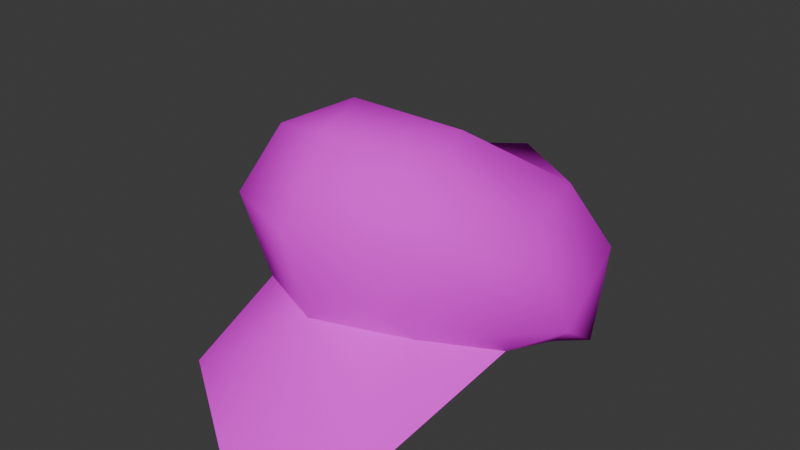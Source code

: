 # Source: luigi_cap_source.blend  (saved by Blender 4.2.66; exported with 4.5.12 LTS)
import bpy
from mathutils import Matrix  # noqa: F401  (used for matrix-valued properties, if any)

bpy.ops.wm.read_factory_settings(use_empty=True)
scene = bpy.context.scene
scene.name = 'Scene'

# ---- images (referenced by path relative to the original .blend; pixels are not part of the script)
import os
ASSET_DIR = os.environ.get("B2B_ASSET_DIR", "")  # directory of the original .blend (textures are referenced by path, not embedded)
HERE = os.path.dirname(os.path.abspath(__file__))  # packed textures are extracted next to this script under _unpacked/

def load_image(name, relpath, width, height, colorspace="sRGB"):
    """Load a texture the original file referenced (path relative to the .blend, or extracted next to this script)."""
    p = next((c for c in (os.path.join(HERE, relpath), os.path.join(ASSET_DIR, relpath)) if relpath and os.path.exists(c)), "")
    if p:
        img = bpy.data.images.load(p, check_existing=True)
        img.name = name
    else:  # same state as the original file: an image datablock whose file is absent (Cycles renders it pink)
        img = bpy.data.images.new(name, width, height)
        img.source = "FILE"
        img.filepath = "//" + (relpath or name)
    img.colorspace_settings.name = colorspace
    return img
img_luigi_cap_16_png = load_image('luigi_cap_16.png', 'luigi_cap_16.png', 1024, 1024, 'sRGB')

# ---- materials (node trees are filled in below, after node groups)
mat_mat_cap = bpy.data.materials.new('mat_cap')

# ---- material node trees
mat_mat_cap.use_nodes = True; mat_mat_cap.node_tree.nodes.clear()
_N = mat_mat_cap.node_tree.nodes; _L = mat_mat_cap.node_tree.links
n0 = _N.new('ShaderNodeBsdfPrincipled'); n0.name = 'Principled BSDF'; n0.location = (0, 300)
n0.inputs[13].default_value = 0.0
n0.inputs[27].default_value = (0.0, 0.0, 0.0, 1.0)
n1 = _N.new('ShaderNodeOutputMaterial'); n1.name = 'Material Output'; n1.location = (300, 300)
n2 = _N.new('ShaderNodeTexImage'); n2.name = 'Image Texture'; n2.location = (-300, 300)
n2.label = 'Base Color'
n2.image = img_luigi_cap_16_png
n3 = _N.new('ShaderNodeRGB'); n3.name = 'RGB'; n3.location = (-300, 0)
n3.label = 'Ambient'
n3.outputs[0].default_value = (0.5161, 0.5161, 0.5161, 1.0)
_L.new(n0.outputs[0], n1.inputs[0])
_L.new(n2.outputs[0], n0.inputs[0])
n1.is_active_output = True

# ---- world
world_world = bpy.data.worlds.new('World'); scene.world = world_world
world_world.use_nodes = True; world_world.node_tree.nodes.clear()
_N = world_world.node_tree.nodes; _L = world_world.node_tree.links
n0 = _N.new('ShaderNodeOutputWorld'); n0.name = 'World Output'; n0.location = (300, 300)
n1 = _N.new('ShaderNodeBackground'); n1.name = 'Background'; n1.location = (10, 300)
n1.inputs[0].default_value = (0.05088, 0.05088, 0.05088, 1.0)
_L.new(n1.outputs[0], n0.inputs[0])
n0.is_active_output = True
world_world.color = (0.05088, 0.05088, 0.05088)
world_world.sun_shadow_jitter_overblur = 0.0

# ---- meshes
me_luigi_cap = bpy.data.meshes.new('luigi_cap')
me_luigi_cap.from_pydata([(-3.779, 2.299, -2.507), (0.0, 2.298, -4.896), (-2.899, 1.247, -3.761), (0.0, 1.02, -4.758), (0.0, -0.007812, -3.951), (2.899, 1.247, -3.761), (3.375, 0.1511, -1.57), (4.381, 0.6343, -0.752), (3.477, 0.3757, -0.4519), (4.673, 1.771, 0.8472), (3.472, 1.122, 1.605), (2.279, 1.881, 3.495), (0.0, 6.351, 3.713), (-2.235, 5.806, 2.979), (-2.58, 4.323, 4.112), (-3.874, 4.395, 1.158), (-4.673, 1.771, 0.8472), (-3.779, 2.299, -2.507), (-4.381, 0.6343, -0.752), (-2.899, 1.247, -3.761), (-3.375, 0.1511, -1.57), (0.0, -0.007812, -3.951), (0.0, 2.298, -4.896), (-3.779, 2.299, -2.507), (0.0, 3.549, -4.225), (-2.132, 3.396, -3.062), (2.132, 3.396, -3.062), (1.652, 6.024, 1.04), (3.874, 4.395, 1.158), (2.235, 5.806, 2.979), (-3.779, 2.299, -2.507), (-3.874, 4.395, 1.158), (-2.132, 3.396, -3.062), (-1.652, 6.024, 1.04), (1.652, 6.024, 1.04), (0.0, 6.351, 3.713), (2.235, 5.806, 2.979), (-2.279, 1.881, 3.495), (0.0, 2.076, 4.581), (-2.58, 4.323, 4.112), (0.0, 4.554, 5.288), (0.0, 6.351, 3.713), (2.58, 4.323, 4.112), (-3.472, 1.122, 1.605), (-2.244, 1.297, 3.111), (-2.994, 0.07349, 5.46), (0.0, 1.416, 3.832), (0.0, 0.03662, 7.475), (2.994, 0.07349, 5.46), (-2.994, 0.07349, 5.46), (0.0, 0.03662, 7.475), (0.0, 2.076, 4.581), (2.994, 0.07349, 5.46), (2.279, 1.881, 3.495), (3.472, 1.122, 1.605), (3.874, 4.395, 1.158), (4.673, 1.771, 0.8472), (3.779, 2.299, -2.507), (4.381, 0.6343, -0.752), (2.899, 1.247, -3.761), (0.0, 2.298, -4.896), (0.0, 3.549, -4.225), (3.779, 2.299, -2.507), (2.132, 3.396, -3.062), (3.874, 4.395, 1.158), (-3.472, 1.122, 1.605), (-4.673, 1.771, 0.8472), (-3.477, 0.3757, -0.4519), (-4.381, 0.6343, -0.752), (-3.375, 0.1511, -1.57), (0.0, -0.007812, -3.951), (3.375, 0.1511, -1.57), (0.0, 4.904, 1.512), (3.477, 0.3757, -0.4519), (3.472, 1.122, 1.605), (3.472, 1.122, 1.605), (2.244, 1.297, 3.111), (0.0, 4.904, 1.512), (0.0, 1.416, 3.832), (-2.244, 1.297, 3.111), (-2.244, 1.297, 3.111), (-3.472, 1.122, 1.605), (0.0, 4.904, 1.512), (-3.477, 0.3757, -0.4519), (-3.375, 0.1511, -1.57), (-3.874, 4.395, 1.158), (-2.235, 5.806, 2.979), (-1.652, 6.024, 1.04), (0.0, 6.351, 3.713), (3.779, 2.299, -2.507), (2.899, 1.247, -3.761), (0.0, 2.298, -4.896), (0.0, 1.02, -4.758), (2.279, 1.881, 3.495), (2.58, 4.323, 4.112), (0.0, 2.076, 4.581), (0.0, 4.554, 5.288), (2.279, 1.881, 3.495), (4.673, 1.771, 0.8472), (2.58, 4.323, 4.112), (3.874, 4.395, 1.158), (0.0, 6.351, 3.713), (2.58, 4.323, 4.112), (2.235, 5.806, 2.979), (3.874, 4.395, 1.158), (-3.472, 1.122, 1.605), (-2.994, 0.07349, 5.46), (-2.279, 1.881, 3.495), (0.0, 2.076, 4.581), (0.0, 1.416, 3.832), (2.244, 1.297, 3.111), (2.994, 0.07349, 5.46), (3.472, 1.122, 1.605), (-2.58, 4.323, 4.112), (-4.673, 1.771, 0.8472), (-2.279, 1.881, 3.495), (-3.472, 1.122, 1.605), (0.0, -0.007812, -3.951), (0.0, 4.904, 1.512), (-3.375, 0.1511, -1.57)], [], [(0, 1, 2), (1, 3, 2), (2, 3, 4), (3, 5, 4), (4, 5, 6), (5, 7, 6), (6, 7, 8), (7, 9, 8), (8, 9, 10), (9, 11, 10), (12, 13, 14), (13, 15, 14), (14, 15, 16), (15, 17, 16), (16, 17, 18), (17, 19, 18), (18, 19, 20), (19, 21, 20), (22, 23, 24), (23, 25, 24), (24, 25, 26), (25, 27, 26), (26, 27, 28), (27, 29, 28), (30, 31, 32), (31, 33, 32), (32, 33, 34), (33, 35, 34), (34, 35, 36), (37, 38, 39), (38, 40, 39), (39, 40, 41), (40, 42, 41), (43, 44, 45), (44, 46, 45), (45, 46, 47), (46, 48, 47), (49, 50, 51), (50, 52, 51), (51, 52, 53), (52, 54, 53), (55, 56, 57), (56, 58, 57), (57, 58, 59), (60, 61, 62), (61, 63, 62), (62, 63, 64), (65, 66, 67), (66, 68, 67), (67, 68, 69), (70, 71, 72), (71, 73, 72), (72, 73, 74), (75, 76, 77), (76, 78, 77), (77, 78, 79), (80, 81, 82), (81, 83, 82), (82, 83, 84), (85, 86, 87), (86, 88, 87), (89, 90, 91), (90, 92, 91), (93, 94, 95), (94, 96, 95), (97, 98, 99), (98, 100, 99), (101, 102, 103), (102, 104, 103), (105, 106, 107), (106, 108, 107), (109, 110, 111), (110, 112, 111), (113, 114, 115), (114, 116, 115), (117, 118, 119)])
me_luigi_cap.polygons.foreach_set('use_smooth', [True] * 76)
_uv = me_luigi_cap.uv_layers.new(name='texcoords')
_uv.uv.foreach_set('vector', [0.9492, 0.9609, 0.9492, 0.9609, 0.9492, 0.9609, 0.9492, 0.9609, 0.9492, 0.9609, 0.9492, 0.9609, 0.9492, 0.9609, 0.9492, 0.9609, 0.9492, 0.9609, 0.9492, 0.9609, 0.9492, 0.9609, 0.9492, 0.9609, 0.9492, 0.9609, 0.9492, 0.9609, 0.9492, 0.9609, 0.9492, 0.9609, 0.9492, 0.9609, 0.9492, 0.9609, 0.9492, 0.9609, 0.9492, 0.9609, 0.9492, 0.9609, 0.9492, 0.9609, 0.9492, 0.9609, 0.9492, 0.9609, 0.9492, 0.9609, 0.9492, 0.9609, 0.9492, 0.9609, 0.9492, 0.9609, 0.9492, 0.9609, 0.9492, 0.9609, 0.9492, 0.9609, 0.9492, 0.9609, 0.9492, 0.9609, 0.9492, 0.9609, 0.9492, 0.9609, 0.9492, 0.9609, 0.9492, 0.9609, 0.9492, 0.9609, 0.9492, 0.9609, 0.9492, 0.9609, 0.9492, 0.9609, 0.9492, 0.9609, 0.9492, 0.9609, 0.9492, 0.9609, 0.9492, 0.9609, 0.9492, 0.9609, 0.9492, 0.9609, 0.9492, 0.9609, 0.9492, 0.9609, 0.9492, 0.9609, 0.9492, 0.9609, 0.9492, 0.9609, 0.9492, 0.9609, 0.9492, 0.9609, 0.1758, 0.2441, 0.2773, 0.2754, 0.1758, 0.2754, 0.2773, 0.2754, 0.2266, 0.3105, 0.1758, 0.2754, 0.1758, 0.2754, 0.2266, 0.3105, 0.1094, 0.3105, 0.2266, 0.3105, 0.125, 0.4141, 0.1094, 0.3105, 0.1094, 0.3105, 0.125, 0.4141, 0.06055, 0.4004, 0.125, 0.4141, 0.1055, 0.4609, 0.06055, 0.4004, 0.2773, 0.2754, 0.2773, 0.4043, 0.2266, 0.3105, 0.2773, 0.4043, 0.2109, 0.4141, 0.2266, 0.3105, 0.2266, 0.3105, 0.2109, 0.4141, 0.125, 0.4141, 0.2109, 0.4141, 0.1602, 0.4902, 0.125, 0.4141, 0.125, 0.4141, 0.1602, 0.4902, 0.1055, 0.4609, 0.05078, 0.5547, 0.5, 0.5742, 0.0, 0.8809, 0.5, 0.5742, 0.5, 0.9492, 0.0, 0.8809, 0.0, 0.8809, 0.5, 0.9492, 0.5, 1.0, 0.5, 0.9492, 1.0, 0.8809, 0.5, 1.0, 0.3047, 0.2852, 0.1172, 0.2227, 0.25, 0.0918, 0.1172, 0.2227, 0.01562, 0.2109, 0.25, 0.0918, 0.25, 0.0918, 0.01562, 0.2109, 0.01562, 0.07422, 0.01562, 0.2109, 0.25, 0.0918, 0.01562, 0.07422, 0.25, 0.0918, 0.01562, 0.07422, 0.01562, 0.2109, 0.01562, 0.07422, 0.25, 0.0918, 0.01562, 0.2109, 0.01562, 0.2109, 0.25, 0.0918, 0.1172, 0.2227, 0.25, 0.0918, 0.3047, 0.2852, 0.1172, 0.2227, 0.9492, 0.9609, 0.9492, 0.9609, 0.9492, 0.9609, 0.9492, 0.9609, 0.9492, 0.9609, 0.9492, 0.9609, 0.9492, 0.9609, 0.9492, 0.9609, 0.9492, 0.9609, 0.1758, 0.2441, 0.1758, 0.2754, 0.06055, 0.2754, 0.1758, 0.2754, 0.1094, 0.3105, 0.06055, 0.2754, 0.06055, 0.2754, 0.1094, 0.3105, 0.06055, 0.4004, 0.9492, 0.9609, 0.9492, 0.9609, 0.9492, 0.9609, 0.9492, 0.9609, 0.9492, 0.9609, 0.9492, 0.9609, 0.9492, 0.9609, 0.9492, 0.9609, 0.9492, 0.9609, 0.6641, 0.375, 0.6641, 0.03906, 0.9746, 0.1992, 0.6641, 0.03906, 0.6641, 0.375, 0.9746, 0.1992, 0.9746, 0.1992, 0.6641, 0.375, 0.6641, 0.03906, 0.6641, 0.03906, 0.6641, 0.375, 0.9746, 0.1992, 0.6641, 0.375, 0.6641, 0.03906, 0.9746, 0.1992, 0.9746, 0.1992, 0.6641, 0.03906, 0.6641, 0.375, 0.6641, 0.375, 0.6641, 0.03906, 0.9746, 0.1992, 0.6641, 0.03906, 0.6641, 0.375, 0.9746, 0.1992, 0.9746, 0.1992, 0.6641, 0.375, 0.6641, 0.03906, 0.2773, 0.4043, 0.2441, 0.4609, 0.2109, 0.4141, 0.2441, 0.4609, 0.1602, 0.4902, 0.2109, 0.4141, 0.9492, 0.9609, 0.9492, 0.9609, 0.9492, 0.9609, 0.9492, 0.9609, 0.9492, 0.9609, 0.9492, 0.9609, 0.9492, 0.5547, 1.0, 0.8809, 0.5, 0.5742, 1.0, 0.8809, 0.5, 0.9492, 0.5, 0.5742, 0.9492, 0.9609, 0.9492, 0.9609, 0.9492, 0.9609, 0.9492, 0.9609, 0.9492, 0.9609, 0.9492, 0.9609, 0.9492, 0.9609, 0.9492, 0.9609, 0.9492, 0.9609, 0.9492, 0.9609, 0.9492, 0.9609, 0.9492, 0.9609, 0.3047, 0.2852, 0.25, 0.0918, 0.1172, 0.2227, 0.25, 0.0918, 0.01562, 0.2109, 0.1172, 0.2227, 0.01562, 0.2109, 0.1172, 0.2227, 0.25, 0.0918, 0.1172, 0.2227, 0.3047, 0.2852, 0.25, 0.0918, 0.9492, 0.9609, 0.9492, 0.9609, 0.9492, 0.9609, 0.9492, 0.9609, 0.9492, 0.9609, 0.9492, 0.9609, 0.6641, 0.375, 0.9746, 0.1992, 0.6641, 0.03906])
me_luigi_cap.materials.append(mat_mat_cap)
me_luigi_cap.update()
me_luigi_cap.normals_split_custom_set([tuple(v) for v in zip(*[iter([-0.7504, 0.3303, -0.5726, -1.207e-05, 0.3103, -0.9506, -0.5802, -0.3438, -0.7384, -1.207e-05, 0.3103, -0.9506, -3.818e-05, -0.3788, -0.9255, -0.5802, -0.3438, -0.7384, -0.5802, -0.3438, -0.7384, -3.818e-05, -0.3788, -0.9255, 1.603e-05, -0.7478, -0.6639, -3.818e-05, -0.3788, -0.9255, 0.5801, -0.3438, -0.7384, 1.603e-05, -0.7478, -0.6639, 1.603e-05, -0.7478, -0.6639, 0.5801, -0.3438, -0.7384, 0.4688, -0.836, -0.2852, 0.5801, -0.3438, -0.7384, 0.7923, -0.5972, -0.1249, 0.4688, -0.836, -0.2852, 0.4688, -0.836, -0.2852, 0.7923, -0.5972, -0.1249, 0.4396, -0.842, 0.3126, 0.7923, -0.5972, -0.1249, 0.8933, -0.2893, 0.344, 0.4396, -0.842, 0.3126, 0.4396, -0.842, 0.3126, 0.8933, -0.2893, 0.344, 0.6274, -0.6372, 0.4476, 0.8933, -0.2893, 0.344, 0.5954, -0.3436, 0.7262, 0.6274, -0.6372, 0.4476, -4.235e-06, 0.8925, 0.4511, -0.5569, 0.7835, 0.2755, -0.6411, 0.1857, 0.7447, -0.5569, 0.7835, 0.2755, -0.804, 0.5913, -0.06242, -0.6411, 0.1857, 0.7447, -0.6411, 0.1857, 0.7447, -0.804, 0.5913, -0.06242, -0.8933, -0.2893, 0.3441, -0.804, 0.5913, -0.06242, -0.7504, 0.3303, -0.5726, -0.8933, -0.2893, 0.3441, -0.8933, -0.2893, 0.3441, -0.7504, 0.3303, -0.5726, -0.7923, -0.5972, -0.1249, -0.7504, 0.3303, -0.5726, -0.5802, -0.3438, -0.7383, -0.7923, -0.5972, -0.1249, -0.7923, -0.5972, -0.1249, -0.5802, -0.3438, -0.7383, -0.481, -0.8329, -0.2738, -0.5802, -0.3438, -0.7383, -2.405e-05, -0.7478, -0.6639, -0.481, -0.8329, -0.2738, -1.847e-05, 0.3104, -0.9506, -0.7504, 0.3303, -0.5726, -1.758e-06, 0.6158, -0.7879, -0.7504, 0.3303, -0.5726, -0.3046, 0.8201, -0.4843, -1.758e-06, 0.6158, -0.7879, -1.758e-06, 0.6158, -0.7879, -0.3046, 0.8201, -0.4843, 0.3688, 0.804, -0.4664, -0.3046, 0.8201, -0.4843, 0.2483, 0.9226, -0.2952, 0.3688, 0.804, -0.4664, 0.3688, 0.804, -0.4664, 0.2483, 0.9226, -0.2952, 0.804, 0.5913, -0.06245, 0.2483, 0.9226, -0.2952, 0.5569, 0.7836, 0.2755, 0.804, 0.5913, -0.06245, -0.7504, 0.3303, -0.5725, -0.804, 0.5913, -0.06246, -0.3047, 0.8201, -0.4843, -0.804, 0.5913, -0.06246, -0.2971, 0.9246, -0.2385, -0.3047, 0.8201, -0.4843, -0.3047, 0.8201, -0.4843, -0.2971, 0.9246, -0.2385, 0.2482, 0.9226, -0.2952, -0.2971, 0.9246, -0.2385, 1.952e-05, 0.8925, 0.4511, 0.2482, 0.9226, -0.2952, 0.2482, 0.9226, -0.2952, 1.952e-05, 0.8925, 0.4511, 0.5569, 0.7836, 0.2755, -0.5954, -0.3436, 0.7263, -1.359e-05, -0.285, 0.9585, -0.6411, 0.1857, 0.7447, -1.359e-05, -0.285, 0.9585, -9.956e-06, 0.2209, 0.9753, -0.6411, 0.1857, 0.7447, -0.6411, 0.1857, 0.7447, -9.956e-06, 0.2209, 0.9753, 1.658e-05, 0.8925, 0.4511, -9.956e-06, 0.2209, 0.9753, 0.6411, 0.1857, 0.7446, 1.658e-05, 0.8925, 0.4511, 0.4688, -0.836, -0.2852, 0.2928, -0.89, -0.3494, 0.2928, -0.8901, -0.3494, 0.2928, -0.89, -0.3494, 8.084e-07, -0.9354, -0.3535, 0.2928, -0.8901, -0.3494, 0.2928, -0.8901, -0.3494, 8.084e-07, -0.9354, -0.3535, 3.231e-08, -0.9354, -0.3535, 8.084e-07, -0.9354, -0.3535, -0.2928, -0.8901, -0.3494, 3.231e-08, -0.9354, -0.3535, -0.5038, 0.7244, 0.4706, 0.0, 0.8174, 0.576, 1.799e-06, 0.8177, 0.5757, 0.0, 0.8174, 0.576, 0.5038, 0.7244, 0.4706, 1.799e-06, 0.8177, 0.5757, 1.799e-06, 0.8177, 0.5757, 0.5038, 0.7244, 0.4706, 0.578, 0.6951, 0.4276, 0.5038, 0.7244, 0.4706, 0.7729, 0.5816, 0.2537, 0.578, 0.6951, 0.4276, 0.804, 0.5913, -0.06248, 0.8933, -0.2893, 0.344, 0.7504, 0.3303, -0.5725, 0.8933, -0.2893, 0.344, 0.7923, -0.5972, -0.1249, 0.7504, 0.3303, -0.5725, 0.7504, 0.3303, -0.5725, 0.7923, -0.5972, -0.1249, 0.5802, -0.3438, -0.7384, 2.167e-05, 0.3104, -0.9506, -1.688e-05, 0.6158, -0.7879, 0.7504, 0.3303, -0.5726, -1.688e-05, 0.6158, -0.7879, 0.3689, 0.804, -0.4664, 0.7504, 0.3303, -0.5726, 0.7504, 0.3303, -0.5726, 0.3689, 0.804, -0.4664, 0.804, 0.5913, -0.06248, -0.6274, -0.6372, 0.4476, -0.8933, -0.2893, 0.344, -0.4396, -0.842, 0.3126, -0.8933, -0.2893, 0.344, -0.7923, -0.5971, -0.1249, -0.4396, -0.842, 0.3126, -0.4396, -0.842, 0.3126, -0.7923, -0.5971, -0.1249, -0.481, -0.8329, -0.2737, -4.726e-05, -0.7442, 0.668, -0.5879, -0.6914, 0.4199, 4.941e-05, -0.9978, -0.06642, -0.5879, -0.6914, 0.4199, -0.7264, -0.6522, 0.2167, 4.941e-05, -0.9978, -0.06642, 4.941e-05, -0.9978, -0.06642, -0.7264, -0.6522, 0.2167, -0.7298, -0.6732, -0.119, -0.7298, -0.6732, -0.1191, -0.4827, -0.5882, -0.6488, -2.831e-05, -0.9978, -0.06636, -0.4827, -0.5882, -0.6488, 1.084e-08, -0.5547, -0.832, -2.831e-05, -0.9978, -0.06636, -2.831e-05, -0.9978, -0.06636, 1.084e-08, -0.5547, -0.832, 0.4827, -0.5882, -0.6489, 0.4827, -0.5883, -0.6488, 0.7298, -0.6732, -0.119, -3.996e-05, -0.9978, -0.06636, 0.7298, -0.6732, -0.119, 0.7264, -0.6522, 0.2167, -3.996e-05, -0.9978, -0.06636, -3.996e-05, -0.9978, -0.06636, 0.7264, -0.6522, 0.2167, 0.5879, -0.6914, 0.4199, -0.804, 0.5913, -0.06246, -0.5569, 0.7836, 0.2755, -0.2971, 0.9246, -0.2385, -0.5569, 0.7836, 0.2755, -1.787e-05, 0.8925, 0.4511, -0.2971, 0.9246, -0.2385, 0.7504, 0.3303, -0.5726, 0.5802, -0.3438, -0.7384, 1.989e-05, 0.3104, -0.9506, 0.5802, -0.3438, -0.7384, 6.795e-06, -0.3788, -0.9255, 1.989e-05, 0.3104, -0.9506, 0.5954, -0.3436, 0.7263, 0.6411, 0.1857, 0.7447, 1.364e-05, -0.285, 0.9585, 0.6411, 0.1857, 0.7447, -5.835e-05, 0.2209, 0.9753, 1.364e-05, -0.285, 0.9585, 0.5955, -0.3436, 0.7262, 0.8933, -0.2893, 0.344, 0.6411, 0.1856, 0.7447, 0.8933, -0.2893, 0.344, 0.804, 0.5913, -0.06245, 0.6411, 0.1856, 0.7447, -3.055e-06, 0.8925, 0.4511, 0.6411, 0.1857, 0.7447, 0.5569, 0.7836, 0.2756, 0.6411, 0.1857, 0.7447, 0.804, 0.5913, -0.06244, 0.5569, 0.7836, 0.2756, -0.7729, 0.5816, 0.2537, -0.5038, 0.7244, 0.4706, -0.578, 0.6951, 0.4276, -0.5038, 0.7244, 0.4706, -3.684e-05, 0.8176, 0.5757, -0.578, 0.6951, 0.4276, -5.316e-05, -0.9354, -0.3535, -0.2928, -0.8901, -0.3494, -0.2928, -0.8901, -0.3494, -0.2928, -0.8901, -0.3494, -0.481, -0.8329, -0.2737, -0.2928, -0.8901, -0.3494, -0.6411, 0.1857, 0.7447, -0.8933, -0.2893, 0.3441, -0.5955, -0.3436, 0.7262, -0.8933, -0.2893, 0.3441, -0.6274, -0.6372, 0.4476, -0.5955, -0.3436, 0.7262, 4.724e-05, -0.7442, 0.668, -4.947e-05, -0.9978, -0.0664, 0.5878, -0.6914, 0.42])] * 3)])

# ---- objects
ob_luigi_cap = bpy.data.objects.new('luigi_cap', me_luigi_cap)

# ---- transforms, parenting, visibility, modifiers, constraints
ob_luigi_cap.location = (0.0, 0.0, 0.0)
ob_luigi_cap.rotation_euler = (1.571, -0.0, 0.0)
_vg = ob_luigi_cap.vertex_groups.new(name='luigi_cap')
_vg.add([0, 1, 2, 3, 4, 5, 6, 7, 8, 9, 10, 11, 12, 13, 14, 15, 16, 17, 18, 19, 20, 21, 22, 23, 24, 25, 26, 27, 28, 29, 30, 31, 32, 33, 34, 35, 36, 37, 38, 39, 40, 41, 42, 43, 44, 45, 46, 47, 48, 49, 50, 51, 52, 53, 54, 55, 56, 57, 58, 59, 60, 61, 62, 63, 64, 65, 66, 67, 68, 69, 70, 71, 72, 73, 74, 75, 76, 77, 78, 79, 80, 81, 82, 83, 84, 85, 86, 87, 88, 89, 90, 91, 92, 93, 94, 95, 96, 97, 98, 99, 100, 101, 102, 103, 104, 105, 106, 107, 108, 109, 110, 111, 112, 113, 114, 115, 116, 117, 118, 119], 1.0, 'REPLACE')
_m = ob_luigi_cap.modifiers.new('Armature', 'ARMATURE')

# ---- collection membership
scene.collection.objects.link(ob_luigi_cap)

# ---- scene / render settings (as saved in the file)
scene.frame_start = 1; scene.frame_end = 250; scene.frame_set(1)
scene.render.engine = 'BLENDER_EEVEE_NEXT'
bpy.context.view_layer.update()

# ---- added for rendering (the .blend has no active camera and no usable light): camera, sun
cam_auto = bpy.data.cameras.new('AutoCamera')
cam_auto.lens = 50.0
cam_auto.sensor_width = 36.0
cam_auto.clip_end = 1000.0
ob_auto_camera = bpy.data.objects.new('AutoCamera', cam_auto)
scene.collection.objects.link(ob_auto_camera)
ob_auto_camera.location = (15.5046, -19.895, 15.5752)
ob_auto_camera.rotation_euler = (1.09748, -7.21219e-08, 0.694738)
scene.camera = ob_auto_camera
light_auto_sun = bpy.data.lights.new('AutoSun', 'SUN')
light_auto_sun.energy = 3.0
light_auto_sun.angle = 0.0523599
ob_auto_sun = bpy.data.objects.new('AutoSun', light_auto_sun)
scene.collection.objects.link(ob_auto_sun)
ob_auto_sun.rotation_euler = (0.872665, 0.174533, 0.523599)
bpy.context.view_layer.update()
